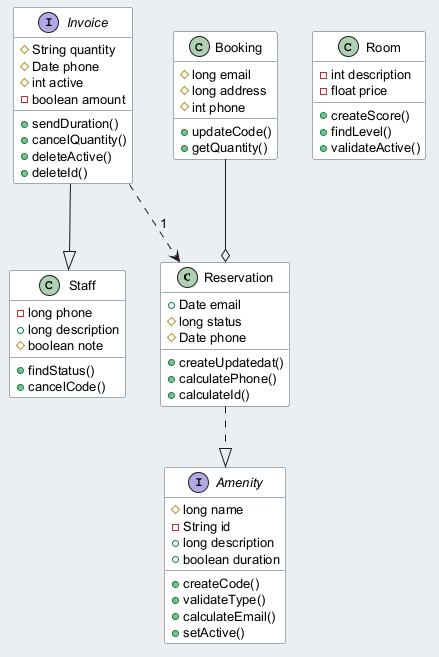

The diagram above was rendered by PlantUML. Its source (embedded in the PNG):
@startuml
skinparam backgroundColor #ECEFF1
skinparam classBackgroundColor #FFFFFF
skinparam classBorderColor #455A64
skinparam defaultFontSize 13
class Reservation {
  +Date email
  #long status
  #Date phone
  +createUpdatedat()
  +calculatePhone()
  +calculateId()
}
class Staff {
  -long phone
  +long description
  #boolean note
  +findStatus()
  +cancelCode()
}
interface Amenity {
  #long name
  -String id
  +long description
  +boolean duration
  +createCode()
  +validateType()
  +calculateEmail()
  +setActive()
}
interface Invoice {
  #String quantity
  #Date phone
  #int active
  -boolean amount
  +sendDuration()
  +cancelQuantity()
  +deleteActive()
  +deleteId()
}
class Booking {
  #long email
  #long address
  #int phone
  +updateCode()
  +getQuantity()
}
class Room {
  -int description
  -float price
  +createScore()
  +findLevel()
  +validateActive()
}
Invoice --|> Staff
Booking --o Reservation
Invoice ..> Reservation : "1"
Reservation ..|> Amenity
@enduml